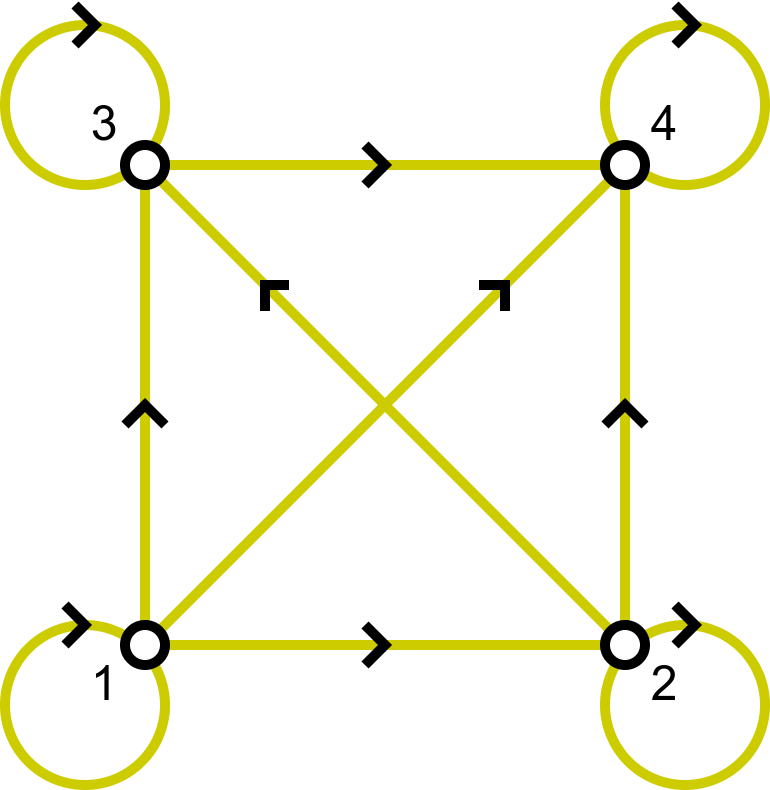

The diagram above was exported from draw.io. Its source (the exported page's mxGraphModel, read from the mxfile embedded in the PNG):
<mxGraphModel dx="1500" dy="980" grid="1" gridSize="10" guides="1" tooltips="1" connect="1" arrows="1" fold="1" page="1" pageScale="1" pageWidth="850" pageHeight="1100" math="1" shadow="0">
  <root>
    <mxCell id="0" />
    <mxCell id="1" parent="0" />
    <mxCell id="2" value="" style="ellipse;whiteSpace=wrap;html=1;fillColor=none;strokeWidth=5;strokeColor=#CCCC00;" vertex="1" parent="1">
      <mxGeometry x="390" y="350" width="80" height="80" as="geometry" />
    </mxCell>
    <mxCell id="3" value="" style="ellipse;whiteSpace=wrap;html=1;fillColor=none;strokeWidth=5;strokeColor=#CCCC00;" vertex="1" parent="1">
      <mxGeometry x="90" y="350" width="80" height="80" as="geometry" />
    </mxCell>
    <mxCell id="4" value="" style="ellipse;whiteSpace=wrap;html=1;fillColor=none;strokeWidth=5;strokeColor=#CCCC00;" vertex="1" parent="1">
      <mxGeometry x="90" y="50" width="80" height="80" as="geometry" />
    </mxCell>
    <mxCell id="5" style="rounded=0;orthogonalLoop=1;jettySize=auto;html=1;endArrow=none;endFill=0;strokeWidth=5;strokeColor=#CCCC00;" edge="1" source="16" target="17" parent="1">
      <mxGeometry relative="1" as="geometry" />
    </mxCell>
    <mxCell id="6" style="rounded=0;orthogonalLoop=1;jettySize=auto;html=1;endArrow=none;endFill=0;strokeWidth=5;strokeColor=#CCCC00;" edge="1" source="17" target="27" parent="1">
      <mxGeometry relative="1" as="geometry">
        <mxPoint x="178" y="376" as="sourcePoint" />
        <mxPoint x="322" y="484" as="targetPoint" />
      </mxGeometry>
    </mxCell>
    <mxCell id="7" style="rounded=0;orthogonalLoop=1;jettySize=auto;html=1;endArrow=none;endFill=0;strokeWidth=5;strokeColor=#CCCC00;" edge="1" source="18" target="27" parent="1">
      <mxGeometry relative="1" as="geometry">
        <mxPoint x="338" y="484" as="sourcePoint" />
        <mxPoint x="482" y="376" as="targetPoint" />
      </mxGeometry>
    </mxCell>
    <mxCell id="8" style="rounded=0;orthogonalLoop=1;jettySize=auto;html=1;endArrow=none;endFill=0;strokeWidth=5;strokeColor=#CCCC00;" edge="1" source="16" target="18" parent="1">
      <mxGeometry relative="1" as="geometry">
        <mxPoint x="387.59256602363666" y="633.4920862654544" as="sourcePoint" />
        <mxPoint x="492" y="380" as="targetPoint" />
      </mxGeometry>
    </mxCell>
    <mxCell id="9" value="" style="endArrow=none;html=1;rounded=0;strokeWidth=5;" edge="1" parent="1">
      <mxGeometry width="50" height="50" relative="1" as="geometry">
        <mxPoint x="270" y="350" as="sourcePoint" />
        <mxPoint x="270" y="370" as="targetPoint" />
        <Array as="points">
          <mxPoint x="280" y="360" />
        </Array>
      </mxGeometry>
    </mxCell>
    <mxCell id="10" value="&lt;font style=&quot;font-size: 24px;&quot;&gt;1&lt;/font&gt;" style="text;html=1;strokeColor=none;fillColor=none;align=center;verticalAlign=middle;whiteSpace=wrap;rounded=0;" vertex="1" parent="1">
      <mxGeometry x="120" y="360" width="40" height="40" as="geometry" />
    </mxCell>
    <mxCell id="11" style="rounded=0;orthogonalLoop=1;jettySize=auto;html=1;endArrow=none;endFill=0;strokeWidth=5;strokeColor=#CCCC00;" edge="1" source="16" target="27" parent="1">
      <mxGeometry relative="1" as="geometry">
        <mxPoint x="170" y="360" as="sourcePoint" />
        <mxPoint x="170" y="140" as="targetPoint" />
      </mxGeometry>
    </mxCell>
    <mxCell id="12" style="rounded=0;orthogonalLoop=1;jettySize=auto;html=1;endArrow=none;endFill=0;strokeWidth=5;strokeColor=#CCCC00;" edge="1" source="18" target="17" parent="1">
      <mxGeometry relative="1" as="geometry">
        <mxPoint x="177" y="363" as="sourcePoint" />
        <mxPoint x="403" y="137" as="targetPoint" />
      </mxGeometry>
    </mxCell>
    <mxCell id="13" value="&lt;font style=&quot;font-size: 24px;&quot;&gt;2&lt;/font&gt;" style="text;html=1;strokeColor=none;fillColor=none;align=center;verticalAlign=middle;whiteSpace=wrap;rounded=0;" vertex="1" parent="1">
      <mxGeometry x="400" y="360" width="40" height="40" as="geometry" />
    </mxCell>
    <mxCell id="14" value="&lt;font style=&quot;font-size: 24px;&quot;&gt;4&lt;/font&gt;" style="text;html=1;strokeColor=none;fillColor=none;align=center;verticalAlign=middle;whiteSpace=wrap;rounded=0;" vertex="1" parent="1">
      <mxGeometry x="400" y="80" width="40" height="40" as="geometry" />
    </mxCell>
    <mxCell id="15" value="&lt;font style=&quot;font-size: 24px;&quot;&gt;3&lt;/font&gt;" style="text;html=1;strokeColor=none;fillColor=none;align=center;verticalAlign=middle;whiteSpace=wrap;rounded=0;" vertex="1" parent="1">
      <mxGeometry x="120" y="80" width="40" height="40" as="geometry" />
    </mxCell>
    <mxCell id="16" value="" style="ellipse;whiteSpace=wrap;html=1;strokeWidth=5;" vertex="1" parent="1">
      <mxGeometry x="150" y="350" width="20" height="20" as="geometry" />
    </mxCell>
    <mxCell id="17" value="" style="ellipse;whiteSpace=wrap;html=1;strokeWidth=5;fillColor=default;" vertex="1" parent="1">
      <mxGeometry x="390" y="350" width="20" height="20" as="geometry" />
    </mxCell>
    <mxCell id="18" value="" style="ellipse;whiteSpace=wrap;html=1;strokeWidth=5;" vertex="1" parent="1">
      <mxGeometry x="150" y="110" width="20" height="20" as="geometry" />
    </mxCell>
    <mxCell id="19" value="" style="endArrow=none;html=1;rounded=0;strokeWidth=5;" edge="1" parent="1">
      <mxGeometry width="50" height="50" relative="1" as="geometry">
        <mxPoint x="270" y="110" as="sourcePoint" />
        <mxPoint x="270" y="130" as="targetPoint" />
        <Array as="points">
          <mxPoint x="280" y="120" />
        </Array>
      </mxGeometry>
    </mxCell>
    <mxCell id="20" value="" style="endArrow=none;html=1;rounded=0;strokeWidth=5;" edge="1" parent="1">
      <mxGeometry width="50" height="50" relative="1" as="geometry">
        <mxPoint x="410" y="250" as="sourcePoint" />
        <mxPoint x="390" y="250" as="targetPoint" />
        <Array as="points">
          <mxPoint x="400" y="240" />
        </Array>
      </mxGeometry>
    </mxCell>
    <mxCell id="21" value="" style="endArrow=none;html=1;rounded=0;strokeWidth=5;" edge="1" parent="1">
      <mxGeometry width="50" height="50" relative="1" as="geometry">
        <mxPoint x="170" y="250" as="sourcePoint" />
        <mxPoint x="150" y="250" as="targetPoint" />
        <Array as="points">
          <mxPoint x="160" y="240" />
        </Array>
      </mxGeometry>
    </mxCell>
    <mxCell id="22" value="" style="endArrow=none;html=1;rounded=0;strokeWidth=5;" edge="1" parent="1">
      <mxGeometry width="50" height="50" relative="1" as="geometry">
        <mxPoint x="232" y="180" as="sourcePoint" />
        <mxPoint x="220" y="193" as="targetPoint" />
        <Array as="points">
          <mxPoint x="220" y="180" />
        </Array>
      </mxGeometry>
    </mxCell>
    <mxCell id="23" value="" style="endArrow=none;html=1;rounded=0;strokeWidth=5;" edge="1" parent="1">
      <mxGeometry width="50" height="50" relative="1" as="geometry">
        <mxPoint x="327" y="180" as="sourcePoint" />
        <mxPoint x="340" y="193" as="targetPoint" />
        <Array as="points">
          <mxPoint x="340" y="180" />
        </Array>
      </mxGeometry>
    </mxCell>
    <mxCell id="24" value="" style="endArrow=none;html=1;rounded=0;strokeWidth=5;" edge="1" parent="1">
      <mxGeometry width="50" height="50" relative="1" as="geometry">
        <mxPoint x="125" y="40" as="sourcePoint" />
        <mxPoint x="125" y="60" as="targetPoint" />
        <Array as="points">
          <mxPoint x="135" y="50" />
        </Array>
      </mxGeometry>
    </mxCell>
    <mxCell id="25" value="" style="ellipse;whiteSpace=wrap;html=1;fillColor=none;strokeWidth=5;strokeColor=#CCCC00;" vertex="1" parent="1">
      <mxGeometry x="390" y="50" width="80" height="80" as="geometry" />
    </mxCell>
    <mxCell id="26" value="" style="endArrow=none;html=1;rounded=0;strokeWidth=5;" edge="1" parent="1">
      <mxGeometry width="50" height="50" relative="1" as="geometry">
        <mxPoint x="425" y="40" as="sourcePoint" />
        <mxPoint x="425" y="60" as="targetPoint" />
        <Array as="points">
          <mxPoint x="435" y="50" />
        </Array>
      </mxGeometry>
    </mxCell>
    <mxCell id="27" value="" style="ellipse;whiteSpace=wrap;html=1;strokeWidth=5;" vertex="1" parent="1">
      <mxGeometry x="390" y="110" width="20" height="20" as="geometry" />
    </mxCell>
    <mxCell id="28" value="" style="endArrow=none;html=1;rounded=0;strokeWidth=5;" edge="1" parent="1">
      <mxGeometry width="50" height="50" relative="1" as="geometry">
        <mxPoint x="120" y="340" as="sourcePoint" />
        <mxPoint x="120" y="360" as="targetPoint" />
        <Array as="points">
          <mxPoint x="130" y="350" />
        </Array>
      </mxGeometry>
    </mxCell>
    <mxCell id="29" value="" style="endArrow=none;html=1;rounded=0;strokeWidth=5;" edge="1" parent="1">
      <mxGeometry width="50" height="50" relative="1" as="geometry">
        <mxPoint x="425" y="340" as="sourcePoint" />
        <mxPoint x="425" y="360" as="targetPoint" />
        <Array as="points">
          <mxPoint x="435" y="350" />
        </Array>
      </mxGeometry>
    </mxCell>
  </root>
</mxGraphModel>